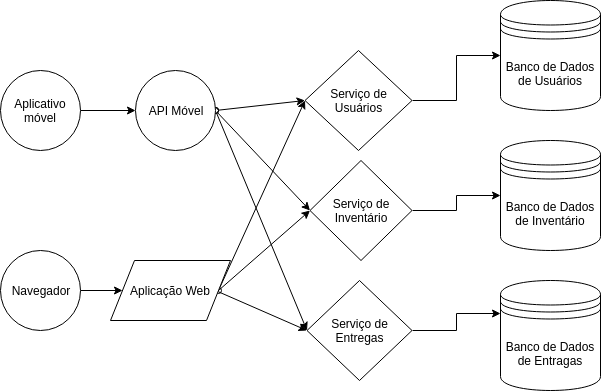

The diagram above was exported from draw.io. Its source (the exported page's mxGraphModel, read from the mxfile embedded in the PNG):
<mxGraphModel dx="1422" dy="729" grid="1" gridSize="10" guides="1" tooltips="1" connect="1" arrows="1" fold="1" page="1" pageScale="1" pageWidth="850" pageHeight="1100" math="0" shadow="0">
  <root>
    <mxCell id="0" />
    <mxCell id="1" parent="0" />
    <mxCell id="cBftv_v9-yyp489Fc1_H-23" style="edgeStyle=none;rounded=0;orthogonalLoop=1;jettySize=auto;html=1;exitX=1;exitY=0.5;exitDx=0;exitDy=0;" parent="1" source="cBftv_v9-yyp489Fc1_H-1" target="cBftv_v9-yyp489Fc1_H-3" edge="1">
      <mxGeometry relative="1" as="geometry" />
    </mxCell>
    <mxCell id="cBftv_v9-yyp489Fc1_H-1" value="Aplicativo móvel" style="ellipse;whiteSpace=wrap;html=1;aspect=fixed;" parent="1" vertex="1">
      <mxGeometry x="210" y="230" width="80" height="80" as="geometry" />
    </mxCell>
    <mxCell id="cBftv_v9-yyp489Fc1_H-24" style="edgeStyle=none;rounded=0;orthogonalLoop=1;jettySize=auto;html=1;exitX=1;exitY=0.5;exitDx=0;exitDy=0;entryX=0;entryY=0.5;entryDx=0;entryDy=0;" parent="1" source="cBftv_v9-yyp489Fc1_H-2" target="sgbHegtmTVe7aEPHFiZ1-1" edge="1">
      <mxGeometry relative="1" as="geometry">
        <mxPoint x="345" y="450" as="targetPoint" />
      </mxGeometry>
    </mxCell>
    <mxCell id="cBftv_v9-yyp489Fc1_H-2" value="Navegador" style="ellipse;whiteSpace=wrap;html=1;aspect=fixed;" parent="1" vertex="1">
      <mxGeometry x="210" y="410" width="80" height="80" as="geometry" />
    </mxCell>
    <mxCell id="cBftv_v9-yyp489Fc1_H-17" style="rounded=0;orthogonalLoop=1;jettySize=auto;html=1;exitX=1;exitY=0.5;exitDx=0;exitDy=0;entryX=0;entryY=0.5;entryDx=0;entryDy=0;startArrow=oval;startFill=0;" parent="1" source="cBftv_v9-yyp489Fc1_H-3" target="cBftv_v9-yyp489Fc1_H-5" edge="1">
      <mxGeometry relative="1" as="geometry" />
    </mxCell>
    <mxCell id="cBftv_v9-yyp489Fc1_H-18" style="rounded=0;orthogonalLoop=1;jettySize=auto;html=1;exitX=1;exitY=0.5;exitDx=0;exitDy=0;entryX=0;entryY=0.5;entryDx=0;entryDy=0;startArrow=oval;startFill=0;" parent="1" source="cBftv_v9-yyp489Fc1_H-3" target="cBftv_v9-yyp489Fc1_H-6" edge="1">
      <mxGeometry relative="1" as="geometry" />
    </mxCell>
    <mxCell id="cBftv_v9-yyp489Fc1_H-19" style="rounded=0;orthogonalLoop=1;jettySize=auto;html=1;exitX=1;exitY=0.5;exitDx=0;exitDy=0;entryX=0;entryY=0.5;entryDx=0;entryDy=0;startArrow=oval;startFill=0;" parent="1" source="cBftv_v9-yyp489Fc1_H-3" target="cBftv_v9-yyp489Fc1_H-7" edge="1">
      <mxGeometry relative="1" as="geometry" />
    </mxCell>
    <mxCell id="cBftv_v9-yyp489Fc1_H-3" value="API Móvel" style="ellipse;whiteSpace=wrap;html=1;aspect=fixed;" parent="1" vertex="1">
      <mxGeometry x="345" y="230" width="80" height="80" as="geometry" />
    </mxCell>
    <mxCell id="cBftv_v9-yyp489Fc1_H-20" style="rounded=0;orthogonalLoop=1;jettySize=auto;html=1;exitX=1;exitY=0.5;exitDx=0;exitDy=0;entryX=0;entryY=0.5;entryDx=0;entryDy=0;startArrow=oval;startFill=0;" parent="1" source="sgbHegtmTVe7aEPHFiZ1-1" target="cBftv_v9-yyp489Fc1_H-5" edge="1">
      <mxGeometry relative="1" as="geometry">
        <mxPoint x="425" y="450" as="sourcePoint" />
      </mxGeometry>
    </mxCell>
    <mxCell id="cBftv_v9-yyp489Fc1_H-21" style="rounded=0;orthogonalLoop=1;jettySize=auto;html=1;exitX=1;exitY=0.5;exitDx=0;exitDy=0;entryX=0;entryY=0.5;entryDx=0;entryDy=0;startArrow=none;startFill=0;" parent="1" source="sgbHegtmTVe7aEPHFiZ1-1" target="cBftv_v9-yyp489Fc1_H-6" edge="1">
      <mxGeometry relative="1" as="geometry">
        <mxPoint x="425" y="450" as="sourcePoint" />
      </mxGeometry>
    </mxCell>
    <mxCell id="cBftv_v9-yyp489Fc1_H-22" style="rounded=0;orthogonalLoop=1;jettySize=auto;html=1;exitX=1;exitY=0.5;exitDx=0;exitDy=0;entryX=0;entryY=0.5;entryDx=0;entryDy=0;" parent="1" target="cBftv_v9-yyp489Fc1_H-7" edge="1">
      <mxGeometry relative="1" as="geometry">
        <mxPoint x="425" y="450" as="sourcePoint" />
      </mxGeometry>
    </mxCell>
    <mxCell id="cBftv_v9-yyp489Fc1_H-14" style="edgeStyle=orthogonalEdgeStyle;rounded=0;orthogonalLoop=1;jettySize=auto;html=1;exitX=1;exitY=0.5;exitDx=0;exitDy=0;entryX=0;entryY=0.5;entryDx=0;entryDy=0;" parent="1" source="cBftv_v9-yyp489Fc1_H-5" target="cBftv_v9-yyp489Fc1_H-8" edge="1">
      <mxGeometry relative="1" as="geometry" />
    </mxCell>
    <mxCell id="cBftv_v9-yyp489Fc1_H-5" value="Serviço de Usuários" style="rhombus;whiteSpace=wrap;html=1;" parent="1" vertex="1">
      <mxGeometry x="514.5" y="210" width="107" height="100" as="geometry" />
    </mxCell>
    <mxCell id="cBftv_v9-yyp489Fc1_H-15" style="edgeStyle=orthogonalEdgeStyle;rounded=0;orthogonalLoop=1;jettySize=auto;html=1;exitX=1;exitY=0.5;exitDx=0;exitDy=0;entryX=0;entryY=0.5;entryDx=0;entryDy=0;" parent="1" source="cBftv_v9-yyp489Fc1_H-6" target="cBftv_v9-yyp489Fc1_H-10" edge="1">
      <mxGeometry relative="1" as="geometry" />
    </mxCell>
    <mxCell id="cBftv_v9-yyp489Fc1_H-6" value="Serviço de Inventário" style="rhombus;whiteSpace=wrap;html=1;" parent="1" vertex="1">
      <mxGeometry x="519.5" y="320" width="102" height="100" as="geometry" />
    </mxCell>
    <mxCell id="cBftv_v9-yyp489Fc1_H-16" style="edgeStyle=orthogonalEdgeStyle;rounded=0;orthogonalLoop=1;jettySize=auto;html=1;exitX=1;exitY=0.5;exitDx=0;exitDy=0;entryX=0;entryY=0.3;entryDx=0;entryDy=0;" parent="1" source="cBftv_v9-yyp489Fc1_H-7" target="cBftv_v9-yyp489Fc1_H-11" edge="1">
      <mxGeometry relative="1" as="geometry" />
    </mxCell>
    <mxCell id="cBftv_v9-yyp489Fc1_H-7" value="Serviço de Entregas" style="rhombus;whiteSpace=wrap;html=1;" parent="1" vertex="1">
      <mxGeometry x="516.5" y="440" width="105" height="100" as="geometry" />
    </mxCell>
    <mxCell id="cBftv_v9-yyp489Fc1_H-8" value="Banco de Dados de Usuários" style="shape=datastore;whiteSpace=wrap;html=1;" parent="1" vertex="1">
      <mxGeometry x="710" y="160" width="100" height="110" as="geometry" />
    </mxCell>
    <mxCell id="cBftv_v9-yyp489Fc1_H-10" value="Banco de Dados de Inventário" style="shape=datastore;whiteSpace=wrap;html=1;" parent="1" vertex="1">
      <mxGeometry x="710" y="300" width="100" height="110" as="geometry" />
    </mxCell>
    <mxCell id="cBftv_v9-yyp489Fc1_H-11" value="Banco de Dados de Entragas" style="shape=datastore;whiteSpace=wrap;html=1;" parent="1" vertex="1">
      <mxGeometry x="710" y="440" width="100" height="110" as="geometry" />
    </mxCell>
    <mxCell id="sgbHegtmTVe7aEPHFiZ1-1" value="Aplicação Web" style="shape=parallelogram;perimeter=parallelogramPerimeter;whiteSpace=wrap;html=1;" vertex="1" parent="1">
      <mxGeometry x="320" y="420" width="120" height="60" as="geometry" />
    </mxCell>
  </root>
</mxGraphModel>